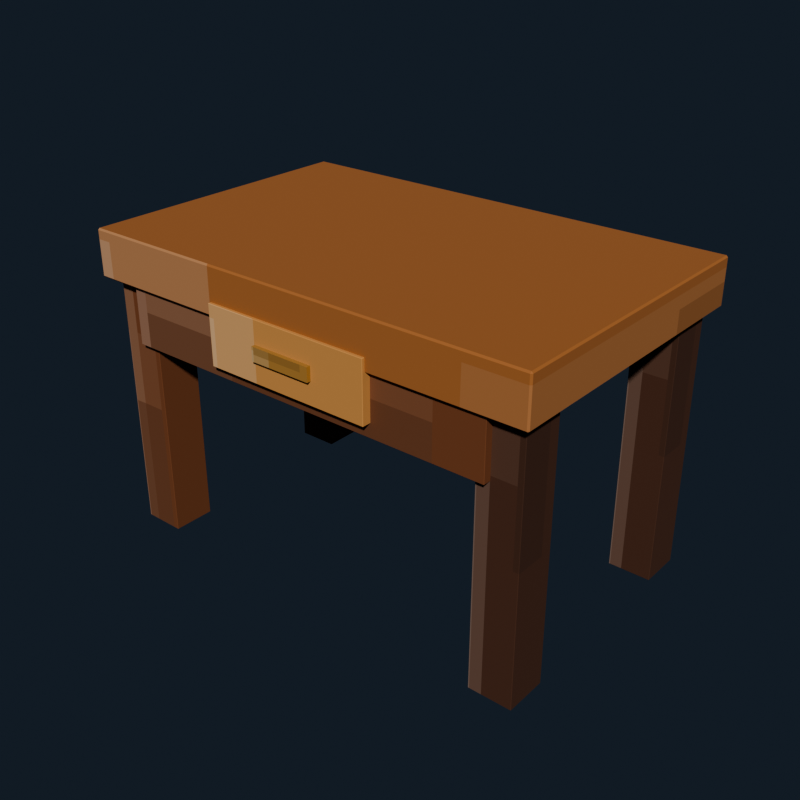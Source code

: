 # Source: wooden_table.blend  (saved by Blender 5.2.44; exported with 4.5.12 LTS)
import bpy
from mathutils import Matrix  # noqa: F401  (used for matrix-valued properties, if any)

bpy.ops.wm.read_factory_settings(use_empty=True)
scene = bpy.context.scene
scene.name = 'Scene'

# ---- collections
col_collection = bpy.data.collections.new('Collection'); scene.collection.children.link(col_collection)

# ---- images (referenced by path relative to the original .blend; pixels are not part of the script)
import os
ASSET_DIR = os.environ.get("B2B_ASSET_DIR", "")  # directory of the original .blend (textures are referenced by path, not embedded)
HERE = os.path.dirname(os.path.abspath(__file__))  # packed textures are extracted next to this script under _unpacked/

def load_image(name, relpath, width, height, colorspace="sRGB"):
    """Load a texture the original file referenced (path relative to the .blend, or extracted next to this script)."""
    p = next((c for c in (os.path.join(HERE, relpath), os.path.join(ASSET_DIR, relpath)) if relpath and os.path.exists(c)), "")
    if p:
        img = bpy.data.images.load(p, check_existing=True)
        img.name = name
    else:  # same state as the original file: an image datablock whose file is absent (Cycles renders it pink)
        img = bpy.data.images.new(name, width, height)
        img.source = "FILE"
        img.filepath = "//" + (relpath or name)
    img.colorspace_settings.name = colorspace
    return img
img_wooden_table_pixel_atlas = load_image('wooden_table_pixel_atlas', '_unpacked/wooden_table_pixel_atlas.1d9dab3a.png', 112, 16, 'sRGB')

# ---- materials (node trees are filled in below, after node groups)
mat_wooden_table_pixel_paint = bpy.data.materials.new('Wooden table pixel paint')

# ---- material node trees
mat_wooden_table_pixel_paint.use_nodes = True; mat_wooden_table_pixel_paint.node_tree.nodes.clear()
_N = mat_wooden_table_pixel_paint.node_tree.nodes; _L = mat_wooden_table_pixel_paint.node_tree.links
n0 = _N.new('ShaderNodeBsdfPrincipled'); n0.name = 'Principled BSDF'; n0.location = (-200, 100)
n0.inputs[2].default_value = 0.87
n0.inputs[10].default_value = 0.005
n1 = _N.new('ShaderNodeOutputMaterial'); n1.name = 'Material Output'; n1.location = (200, 100)
n2 = _N.new('ShaderNodeTexImage'); n2.name = 'Image Texture'; n2.location = (0, 0)
n2.image = img_wooden_table_pixel_atlas
n2.interpolation = 'Closest'
_L.new(n0.outputs[0], n1.inputs[0])
_L.new(n2.outputs[0], n0.inputs[0])
n1.is_active_output = True

# ---- world
world_world = bpy.data.worlds.new('World'); scene.world = world_world
world_world.use_nodes = True; world_world.node_tree.nodes.clear()
_N = world_world.node_tree.nodes; _L = world_world.node_tree.links
n0 = _N.new('ShaderNodeOutputWorld'); n0.name = 'World Output'; n0.location = (200, 100)
n1 = _N.new('ShaderNodeBackground'); n1.name = 'Background'; n1.location = (-200, 100)
n1.inputs[0].default_value = (0.04314, 0.06275, 0.09412, 1.0)
n1.inputs[1].default_value = 0.36
_L.new(n1.outputs[0], n0.inputs[0])
n0.is_active_output = True
world_world.color = (0.05088, 0.05088, 0.05088)
world_world.sun_shadow_jitter_overblur = 0.0

# ---- meshes
me_cube = bpy.data.meshes.new('Cube')
me_cube.from_pydata([(-0.054, -0.054, -0.34), (-0.054, -0.055, -0.339), (-0.055, -0.054, -0.339), (-0.054, -0.055, 0.339), (-0.054, -0.054, 0.34), (-0.055, -0.054, 0.339), (-0.054, 0.054, -0.34), (-0.055, 0.054, -0.339), (-0.054, 0.055, -0.339), (-0.054, 0.054, 0.34), (-0.054, 0.055, 0.339), (-0.055, 0.054, 0.339), (0.054, -0.054, -0.34), (0.055, -0.054, -0.339), (0.054, -0.055, -0.339), (0.054, -0.054, 0.34), (0.054, -0.055, 0.339), (0.055, -0.054, 0.339), (0.054, 0.054, -0.34), (0.054, 0.055, -0.339), (0.055, 0.054, -0.339), (0.054, 0.054, 0.34), (0.055, 0.054, 0.339), (0.054, 0.055, 0.339)], [], [(0, 1, 2), (3, 4, 5), (6, 7, 8), (9, 10, 11), (12, 13, 14), (15, 16, 17), (18, 19, 20), (21, 22, 23), (6, 0, 2, 7), (1, 3, 5, 2), (4, 9, 11, 5), (10, 8, 7, 11), (18, 6, 8, 19), (9, 21, 23, 10), (22, 20, 19, 23), (12, 18, 20, 13), (21, 15, 17, 22), (16, 14, 13, 17), (0, 12, 14, 1), (15, 4, 3, 16), (6, 18, 12, 0), (2, 5, 11, 7), (14, 16, 3, 1), (21, 9, 4, 15), (8, 10, 23, 19), (20, 22, 17, 13)])
_uv = me_cube.uv_layers.new(name='UVMap')
_uv.uv.foreach_set('vector', [0.3098, 0.7205, 0.3098, 0.7225, 0.3095, 0.7205, 0.373, 0.943, 0.373, 0.943, 0.373, 0.945, 0.3098, 0.502, 0.3095, 0.502, 0.3098, 0.5, 0.373, 0.2782, 0.373, 0.2795, 0.373, 0.276, 0.341, 0.7205, 0.3413, 0.7205, 0.3411, 0.7235, 0.3732, 0.7225, 0.373, 0.7245, 0.373, 0.721, 0.341, 0.502, 0.3411, 0.499, 0.3413, 0.502, 0.3732, 0.501, 0.373, 0.502, 0.373, 0.4985, 0.3098, 0.502, 0.3098, 0.7205, 0.3095, 0.7205, 0.3095, 0.502, 0.3413, 0.055, 0.373, 0.055, 0.373, 0.05702, 0.3413, 0.05702, 0.373, 0.05702, 0.373, 0.2782, 0.373, 0.276, 0.373, 0.05702, 0.373, 0.2795, 0.3413, 0.2795, 0.3413, 0.2755, 0.373, 0.276, 0.341, 0.502, 0.3098, 0.502, 0.3098, 0.5, 0.3411, 0.499, 0.373, 0.2782, 0.3732, 0.501, 0.373, 0.4985, 0.373, 0.2795, 0.373, 0.502, 0.3413, 0.502, 0.3411, 0.499, 0.373, 0.4985, 0.341, 0.7205, 0.341, 0.502, 0.3413, 0.502, 0.3413, 0.7205, 0.3732, 0.501, 0.3732, 0.7225, 0.373, 0.721, 0.373, 0.502, 0.373, 0.7245, 0.3411, 0.7235, 0.3413, 0.7205, 0.373, 0.721, 0.3098, 0.7205, 0.341, 0.7205, 0.3411, 0.7235, 0.3098, 0.7225, 0.3732, 0.7225, 0.373, 0.943, 0.373, 0.943, 0.373, 0.7245, 0.3098, 0.502, 0.341, 0.502, 0.341, 0.7205, 0.3098, 0.7205, 0.3413, 0.05702, 0.373, 0.05702, 0.373, 0.276, 0.3413, 0.2755, 0.3411, 0.7235, 0.373, 0.7245, 0.373, 0.943, 0.3413, 0.943, 0.3732, 0.501, 0.4045, 0.502, 0.4045, 0.7205, 0.3732, 0.7225, 0.3413, 0.2795, 0.373, 0.2795, 0.373, 0.4985, 0.3411, 0.499, 0.3413, 0.502, 0.373, 0.502, 0.373, 0.721, 0.3413, 0.7205])
me_cube.materials.append(mat_wooden_table_pixel_paint)
me_cube.update()
me_cube_001 = bpy.data.meshes.new('Cube.001')
me_cube_001.from_pydata([(-0.054, -0.054, -0.34), (-0.054, -0.055, -0.339), (-0.055, -0.054, -0.339), (-0.054, -0.055, 0.339), (-0.054, -0.054, 0.34), (-0.055, -0.054, 0.339), (-0.054, 0.054, -0.34), (-0.055, 0.054, -0.339), (-0.054, 0.055, -0.339), (-0.054, 0.054, 0.34), (-0.054, 0.055, 0.339), (-0.055, 0.054, 0.339), (0.054, -0.054, -0.34), (0.055, -0.054, -0.339), (0.054, -0.055, -0.339), (0.054, -0.054, 0.34), (0.054, -0.055, 0.339), (0.055, -0.054, 0.339), (0.054, 0.054, -0.34), (0.054, 0.055, -0.339), (0.055, 0.054, -0.339), (0.054, 0.054, 0.34), (0.055, 0.054, 0.339), (0.054, 0.055, 0.339)], [], [(0, 1, 2), (3, 4, 5), (6, 7, 8), (9, 10, 11), (12, 13, 14), (15, 16, 17), (18, 19, 20), (21, 22, 23), (6, 0, 2, 7), (1, 3, 5, 2), (4, 9, 11, 5), (10, 8, 7, 11), (18, 6, 8, 19), (9, 21, 23, 10), (22, 20, 19, 23), (12, 18, 20, 13), (21, 15, 17, 22), (16, 14, 13, 17), (0, 12, 14, 1), (15, 4, 3, 16), (6, 18, 12, 0), (2, 5, 11, 7), (14, 16, 3, 1), (21, 9, 4, 15), (8, 10, 23, 19), (20, 22, 17, 13)])
_uv = me_cube_001.uv_layers.new(name='UVMap')
_uv.uv.foreach_set('vector', [0.1669, 0.7205, 0.1669, 0.7225, 0.1666, 0.7205, 0.2301, 0.943, 0.2302, 0.943, 0.2301, 0.945, 0.1669, 0.502, 0.1666, 0.502, 0.1669, 0.5, 0.2302, 0.2782, 0.2301, 0.2795, 0.2301, 0.276, 0.1981, 0.7205, 0.1984, 0.7205, 0.1983, 0.7235, 0.2303, 0.7225, 0.2301, 0.7245, 0.2301, 0.721, 0.1981, 0.502, 0.1983, 0.499, 0.1984, 0.502, 0.2303, 0.501, 0.2301, 0.502, 0.2301, 0.4985, 0.1669, 0.502, 0.1669, 0.7205, 0.1666, 0.7205, 0.1666, 0.502, 0.1984, 0.055, 0.2301, 0.055, 0.2301, 0.05702, 0.1984, 0.05702, 0.2302, 0.05702, 0.2302, 0.2782, 0.2301, 0.276, 0.2301, 0.05702, 0.2301, 0.2795, 0.1984, 0.2795, 0.1984, 0.2755, 0.2301, 0.276, 0.1981, 0.502, 0.1669, 0.502, 0.1669, 0.5, 0.1983, 0.499, 0.2302, 0.2782, 0.2303, 0.501, 0.2301, 0.4985, 0.2301, 0.2795, 0.2301, 0.502, 0.1984, 0.502, 0.1983, 0.499, 0.2301, 0.4985, 0.1981, 0.7205, 0.1981, 0.502, 0.1984, 0.502, 0.1984, 0.7205, 0.2303, 0.501, 0.2303, 0.7225, 0.2301, 0.721, 0.2301, 0.502, 0.2301, 0.7245, 0.1983, 0.7235, 0.1984, 0.7205, 0.2301, 0.721, 0.1669, 0.7205, 0.1981, 0.7205, 0.1983, 0.7235, 0.1669, 0.7225, 0.2303, 0.7225, 0.2302, 0.943, 0.2301, 0.943, 0.2301, 0.7245, 0.1669, 0.502, 0.1981, 0.502, 0.1981, 0.7205, 0.1669, 0.7205, 0.1984, 0.05702, 0.2301, 0.05702, 0.2301, 0.276, 0.1984, 0.2755, 0.1983, 0.7235, 0.2301, 0.7245, 0.2301, 0.943, 0.1984, 0.943, 0.2303, 0.501, 0.2617, 0.502, 0.2617, 0.7205, 0.2303, 0.7225, 0.1984, 0.2795, 0.2301, 0.2795, 0.2301, 0.4985, 0.1983, 0.499, 0.1984, 0.502, 0.2301, 0.502, 0.2301, 0.721, 0.1984, 0.7205])
me_cube_001.materials.append(mat_wooden_table_pixel_paint)
me_cube_001.update()
me_cube_002 = bpy.data.meshes.new('Cube.002')
me_cube_002.from_pydata([(-0.054, -0.054, -0.34), (-0.054, -0.055, -0.339), (-0.055, -0.054, -0.339), (-0.054, -0.055, 0.339), (-0.054, -0.054, 0.34), (-0.055, -0.054, 0.339), (-0.054, 0.054, -0.34), (-0.055, 0.054, -0.339), (-0.054, 0.055, -0.339), (-0.054, 0.054, 0.34), (-0.054, 0.055, 0.339), (-0.055, 0.054, 0.339), (0.054, -0.054, -0.34), (0.055, -0.054, -0.339), (0.054, -0.055, -0.339), (0.054, -0.054, 0.34), (0.054, -0.055, 0.339), (0.055, -0.054, 0.339), (0.054, 0.054, -0.34), (0.054, 0.055, -0.339), (0.055, 0.054, -0.339), (0.054, 0.054, 0.34), (0.055, 0.054, 0.339), (0.054, 0.055, 0.339)], [], [(0, 1, 2), (3, 4, 5), (6, 7, 8), (9, 10, 11), (12, 13, 14), (15, 16, 17), (18, 19, 20), (21, 22, 23), (6, 0, 2, 7), (1, 3, 5, 2), (4, 9, 11, 5), (10, 8, 7, 11), (18, 6, 8, 19), (9, 21, 23, 10), (22, 20, 19, 23), (12, 18, 20, 13), (21, 15, 17, 22), (16, 14, 13, 17), (0, 12, 14, 1), (15, 4, 3, 16), (6, 18, 12, 0), (2, 5, 11, 7), (14, 16, 3, 1), (21, 9, 4, 15), (8, 10, 23, 19), (20, 22, 17, 13)])
_uv = me_cube_002.uv_layers.new(name='UVMap')
_uv.uv.foreach_set('vector', [0.3098, 0.7205, 0.3098, 0.7225, 0.3095, 0.7205, 0.373, 0.943, 0.373, 0.943, 0.373, 0.945, 0.3098, 0.502, 0.3095, 0.502, 0.3098, 0.5, 0.373, 0.2782, 0.373, 0.2795, 0.373, 0.276, 0.341, 0.7205, 0.3413, 0.7205, 0.3411, 0.7235, 0.3732, 0.7225, 0.373, 0.7245, 0.373, 0.721, 0.341, 0.502, 0.3411, 0.499, 0.3413, 0.502, 0.3732, 0.501, 0.373, 0.502, 0.373, 0.4985, 0.3098, 0.502, 0.3098, 0.7205, 0.3095, 0.7205, 0.3095, 0.502, 0.3413, 0.055, 0.373, 0.055, 0.373, 0.05702, 0.3413, 0.05702, 0.373, 0.05702, 0.373, 0.2782, 0.373, 0.276, 0.373, 0.05702, 0.373, 0.2795, 0.3413, 0.2795, 0.3413, 0.2755, 0.373, 0.276, 0.341, 0.502, 0.3098, 0.502, 0.3098, 0.5, 0.3411, 0.499, 0.373, 0.2782, 0.3732, 0.501, 0.373, 0.4985, 0.373, 0.2795, 0.373, 0.502, 0.3413, 0.502, 0.3411, 0.499, 0.373, 0.4985, 0.341, 0.7205, 0.341, 0.502, 0.3413, 0.502, 0.3413, 0.7205, 0.3732, 0.501, 0.3732, 0.7225, 0.373, 0.721, 0.373, 0.502, 0.373, 0.7245, 0.3411, 0.7235, 0.3413, 0.7205, 0.373, 0.721, 0.3098, 0.7205, 0.341, 0.7205, 0.3411, 0.7235, 0.3098, 0.7225, 0.3732, 0.7225, 0.373, 0.943, 0.373, 0.943, 0.373, 0.7245, 0.3098, 0.502, 0.341, 0.502, 0.341, 0.7205, 0.3098, 0.7205, 0.3413, 0.05702, 0.373, 0.05702, 0.373, 0.276, 0.3413, 0.2755, 0.3411, 0.7235, 0.373, 0.7245, 0.373, 0.943, 0.3413, 0.943, 0.3732, 0.501, 0.4045, 0.502, 0.4045, 0.7205, 0.3732, 0.7225, 0.3413, 0.2795, 0.373, 0.2795, 0.373, 0.4985, 0.3411, 0.499, 0.3413, 0.502, 0.373, 0.502, 0.373, 0.721, 0.3413, 0.7205])
me_cube_002.materials.append(mat_wooden_table_pixel_paint)
me_cube_002.update()
me_cube_003 = bpy.data.meshes.new('Cube.003')
me_cube_003.from_pydata([(-0.054, -0.054, -0.34), (-0.054, -0.055, -0.339), (-0.055, -0.054, -0.339), (-0.054, -0.055, 0.339), (-0.054, -0.054, 0.34), (-0.055, -0.054, 0.339), (-0.054, 0.054, -0.34), (-0.055, 0.054, -0.339), (-0.054, 0.055, -0.339), (-0.054, 0.054, 0.34), (-0.054, 0.055, 0.339), (-0.055, 0.054, 0.339), (0.054, -0.054, -0.34), (0.055, -0.054, -0.339), (0.054, -0.055, -0.339), (0.054, -0.054, 0.34), (0.054, -0.055, 0.339), (0.055, -0.054, 0.339), (0.054, 0.054, -0.34), (0.054, 0.055, -0.339), (0.055, 0.054, -0.339), (0.054, 0.054, 0.34), (0.055, 0.054, 0.339), (0.054, 0.055, 0.339)], [], [(0, 1, 2), (3, 4, 5), (6, 7, 8), (9, 10, 11), (12, 13, 14), (15, 16, 17), (18, 19, 20), (21, 22, 23), (6, 0, 2, 7), (1, 3, 5, 2), (4, 9, 11, 5), (10, 8, 7, 11), (18, 6, 8, 19), (9, 21, 23, 10), (22, 20, 19, 23), (12, 18, 20, 13), (21, 15, 17, 22), (16, 14, 13, 17), (0, 12, 14, 1), (15, 4, 3, 16), (6, 18, 12, 0), (2, 5, 11, 7), (14, 16, 3, 1), (21, 9, 4, 15), (8, 10, 23, 19), (20, 22, 17, 13)])
_uv = me_cube_003.uv_layers.new(name='UVMap')
_uv.uv.foreach_set('vector', [0.1669, 0.7205, 0.1669, 0.7225, 0.1666, 0.7205, 0.2301, 0.943, 0.2302, 0.943, 0.2301, 0.945, 0.1669, 0.502, 0.1666, 0.502, 0.1669, 0.5, 0.2302, 0.2782, 0.2301, 0.2795, 0.2301, 0.276, 0.1981, 0.7205, 0.1984, 0.7205, 0.1983, 0.7235, 0.2303, 0.7225, 0.2301, 0.7245, 0.2301, 0.721, 0.1981, 0.502, 0.1983, 0.499, 0.1984, 0.502, 0.2303, 0.501, 0.2301, 0.502, 0.2301, 0.4985, 0.1669, 0.502, 0.1669, 0.7205, 0.1666, 0.7205, 0.1666, 0.502, 0.1984, 0.055, 0.2301, 0.055, 0.2301, 0.05702, 0.1984, 0.05702, 0.2302, 0.05702, 0.2302, 0.2782, 0.2301, 0.276, 0.2301, 0.05702, 0.2301, 0.2795, 0.1984, 0.2795, 0.1984, 0.2755, 0.2301, 0.276, 0.1981, 0.502, 0.1669, 0.502, 0.1669, 0.5, 0.1983, 0.499, 0.2302, 0.2782, 0.2303, 0.501, 0.2301, 0.4985, 0.2301, 0.2795, 0.2301, 0.502, 0.1984, 0.502, 0.1983, 0.499, 0.2301, 0.4985, 0.1981, 0.7205, 0.1981, 0.502, 0.1984, 0.502, 0.1984, 0.7205, 0.2303, 0.501, 0.2303, 0.7225, 0.2301, 0.721, 0.2301, 0.502, 0.2301, 0.7245, 0.1983, 0.7235, 0.1984, 0.7205, 0.2301, 0.721, 0.1669, 0.7205, 0.1981, 0.7205, 0.1983, 0.7235, 0.1669, 0.7225, 0.2303, 0.7225, 0.2302, 0.943, 0.2301, 0.943, 0.2301, 0.7245, 0.1669, 0.502, 0.1981, 0.502, 0.1981, 0.7205, 0.1669, 0.7205, 0.1984, 0.05702, 0.2301, 0.05702, 0.2301, 0.276, 0.1984, 0.2755, 0.1983, 0.7235, 0.2301, 0.7245, 0.2301, 0.943, 0.1984, 0.943, 0.2303, 0.501, 0.2617, 0.502, 0.2617, 0.7205, 0.2303, 0.7225, 0.1984, 0.2795, 0.2301, 0.2795, 0.2301, 0.4985, 0.1983, 0.499, 0.1984, 0.502, 0.2301, 0.502, 0.2301, 0.721, 0.1984, 0.7205])
me_cube_003.materials.append(mat_wooden_table_pixel_paint)
me_cube_003.update()
me_cube_004 = bpy.data.meshes.new('Cube.004')
me_cube_004.from_pydata([(-0.596, -0.376, -0.06), (-0.596, -0.38, -0.056), (-0.6, -0.376, -0.056), (-0.596, -0.38, 0.056), (-0.596, -0.376, 0.06), (-0.6, -0.376, 0.056), (-0.596, 0.376, -0.06), (-0.6, 0.376, -0.056), (-0.596, 0.38, -0.056), (-0.596, 0.376, 0.06), (-0.596, 0.38, 0.056), (-0.6, 0.376, 0.056), (0.596, -0.376, -0.06), (0.6, -0.376, -0.056), (0.596, -0.38, -0.056), (0.596, -0.376, 0.06), (0.596, -0.38, 0.056), (0.6, -0.376, 0.056), (0.596, 0.376, -0.06), (0.596, 0.38, -0.056), (0.6, 0.376, -0.056), (0.596, 0.376, 0.06), (0.6, 0.376, 0.056), (0.596, 0.38, 0.056)], [], [(0, 1, 2), (3, 4, 5), (6, 7, 8), (9, 10, 11), (12, 13, 14), (15, 16, 17), (18, 19, 20), (21, 22, 23), (6, 0, 2, 7), (1, 3, 5, 2), (4, 9, 11, 5), (10, 8, 7, 11), (18, 6, 8, 19), (9, 21, 23, 10), (22, 20, 19, 23), (12, 18, 20, 13), (21, 15, 17, 22), (16, 14, 13, 17), (0, 12, 14, 1), (15, 4, 3, 16), (6, 18, 12, 0), (2, 5, 11, 7), (14, 16, 3, 1), (21, 9, 4, 15), (8, 10, 23, 19), (20, 22, 17, 13)])
_uv = me_cube_004.uv_layers.new(name='UVMap')
_uv.uv.foreach_set('vector', [0.4524, 0.7213, 0.4524, 0.7225, 0.4523, 0.7213, 0.5148, 0.9443, 0.5159, 0.9443, 0.5148, 0.945, 0.4524, 0.5012, 0.4523, 0.5012, 0.4524, 0.5, 0.5159, 0.2776, 0.5148, 0.2782, 0.5148, 0.2766, 0.484, 0.7213, 0.4849, 0.7213, 0.4846, 0.7229, 0.5159, 0.7223, 0.5148, 0.7232, 0.5148, 0.7216, 0.484, 0.5012, 0.4846, 0.4996, 0.4849, 0.5012, 0.5159, 0.5007, 0.5148, 0.5012, 0.5148, 0.4994, 0.4524, 0.5012, 0.4524, 0.7213, 0.4523, 0.7213, 0.4523, 0.5012, 0.4852, 0.055, 0.5148, 0.055, 0.5148, 0.05617, 0.4852, 0.05617, 0.5159, 0.05617, 0.5159, 0.2776, 0.5148, 0.2766, 0.5148, 0.05617, 0.5148, 0.2782, 0.4852, 0.2782, 0.4852, 0.2763, 0.5148, 0.2766, 0.484, 0.5012, 0.4524, 0.5012, 0.4524, 0.5, 0.4846, 0.4996, 0.5159, 0.2776, 0.5159, 0.5007, 0.5148, 0.4994, 0.5148, 0.2782, 0.5148, 0.5012, 0.4849, 0.5012, 0.4846, 0.4996, 0.5148, 0.4994, 0.484, 0.7213, 0.484, 0.5012, 0.4849, 0.5012, 0.4849, 0.7213, 0.5159, 0.5007, 0.5159, 0.7223, 0.5148, 0.7216, 0.5148, 0.5012, 0.5148, 0.7232, 0.4846, 0.7229, 0.4849, 0.7213, 0.5148, 0.7216, 0.4524, 0.7213, 0.484, 0.7213, 0.4846, 0.7229, 0.4524, 0.7225, 0.5159, 0.7223, 0.5159, 0.9443, 0.5148, 0.9443, 0.5148, 0.7232, 0.4524, 0.5012, 0.484, 0.5012, 0.484, 0.7213, 0.4524, 0.7213, 0.4852, 0.05617, 0.5148, 0.05617, 0.5148, 0.2766, 0.4852, 0.2763, 0.4846, 0.7229, 0.5148, 0.7232, 0.5148, 0.9443, 0.4852, 0.9443, 0.5159, 0.5007, 0.5476, 0.5012, 0.5476, 0.7213, 0.5159, 0.7223, 0.4852, 0.2782, 0.5148, 0.2782, 0.5148, 0.4994, 0.4846, 0.4996, 0.4849, 0.5012, 0.5148, 0.5012, 0.5148, 0.7216, 0.4849, 0.7213])
me_cube_004.materials.append(mat_wooden_table_pixel_paint)
me_cube_004.update()
me_cube_005 = bpy.data.meshes.new('Cube.005')
me_cube_005.from_pydata([(-0.499, -0.044, -0.09), (-0.499, -0.045, -0.089), (-0.5, -0.044, -0.089), (-0.499, -0.045, 0.089), (-0.499, -0.044, 0.09), (-0.5, -0.044, 0.089), (-0.499, 0.044, -0.09), (-0.5, 0.044, -0.089), (-0.499, 0.045, -0.089), (-0.499, 0.044, 0.09), (-0.499, 0.045, 0.089), (-0.5, 0.044, 0.089), (0.499, -0.044, -0.09), (0.5, -0.044, -0.089), (0.499, -0.045, -0.089), (0.499, -0.044, 0.09), (0.499, -0.045, 0.089), (0.5, -0.044, 0.089), (0.499, 0.044, -0.09), (0.499, 0.045, -0.089), (0.5, 0.044, -0.089), (0.499, 0.044, 0.09), (0.5, 0.044, 0.089), (0.499, 0.045, 0.089)], [], [(0, 1, 2), (3, 4, 5), (6, 7, 8), (9, 10, 11), (12, 13, 14), (15, 16, 17), (18, 19, 20), (21, 22, 23), (6, 0, 2, 7), (1, 3, 5, 2), (4, 9, 11, 5), (10, 8, 7, 11), (18, 6, 8, 19), (9, 21, 23, 10), (22, 20, 19, 23), (12, 18, 20, 13), (21, 15, 17, 22), (16, 14, 13, 17), (0, 12, 14, 1), (15, 4, 3, 16), (6, 18, 12, 0), (2, 5, 11, 7), (14, 16, 3, 1), (21, 9, 4, 15), (8, 10, 23, 19), (20, 22, 17, 13)])
_uv = me_cube_005.uv_layers.new(name='UVMap')
_uv.uv.foreach_set('vector', [0.3095, 0.72, 0.3095, 0.7225, 0.3095, 0.72, 0.3729, 0.9448, 0.373, 0.9448, 0.3729, 0.945, 0.3095, 0.5025, 0.3095, 0.5025, 0.3095, 0.5, 0.373, 0.2768, 0.3729, 0.2777, 0.3729, 0.2756, 0.3412, 0.72, 0.3414, 0.72, 0.3413, 0.7226, 0.3731, 0.7214, 0.3729, 0.7227, 0.3729, 0.7206, 0.3412, 0.5025, 0.3413, 0.4999, 0.3414, 0.5025, 0.3731, 0.5018, 0.3729, 0.5025, 0.3729, 0.4998, 0.3095, 0.5025, 0.3095, 0.72, 0.3095, 0.72, 0.3095, 0.5025, 0.3414, 0.055, 0.3729, 0.055, 0.3729, 0.05747, 0.3414, 0.05747, 0.373, 0.05747, 0.373, 0.2768, 0.3729, 0.2756, 0.3729, 0.05747, 0.3729, 0.2777, 0.3414, 0.2777, 0.3414, 0.275, 0.3729, 0.2756, 0.3412, 0.5025, 0.3095, 0.5025, 0.3095, 0.5, 0.3413, 0.4999, 0.373, 0.2768, 0.3731, 0.5018, 0.3729, 0.4998, 0.3729, 0.2777, 0.3729, 0.5025, 0.3414, 0.5025, 0.3413, 0.4999, 0.3729, 0.4998, 0.3412, 0.72, 0.3412, 0.5025, 0.3414, 0.5025, 0.3414, 0.72, 0.3731, 0.5018, 0.3731, 0.7214, 0.3729, 0.7206, 0.3729, 0.5025, 0.3729, 0.7227, 0.3413, 0.7226, 0.3414, 0.72, 0.3729, 0.7206, 0.3095, 0.72, 0.3412, 0.72, 0.3413, 0.7226, 0.3095, 0.7225, 0.3731, 0.7214, 0.373, 0.9448, 0.3729, 0.9448, 0.3729, 0.7227, 0.3095, 0.5025, 0.3412, 0.5025, 0.3412, 0.72, 0.3095, 0.72, 0.3414, 0.05747, 0.3729, 0.05747, 0.3729, 0.2756, 0.3414, 0.275, 0.3413, 0.7226, 0.3729, 0.7227, 0.3729, 0.9448, 0.3414, 0.9448, 0.3731, 0.5018, 0.4048, 0.5025, 0.4048, 0.72, 0.3731, 0.7214, 0.3414, 0.2777, 0.3729, 0.2777, 0.3729, 0.4998, 0.3413, 0.4999, 0.3414, 0.5025, 0.3729, 0.5025, 0.3729, 0.7206, 0.3414, 0.72])
me_cube_005.materials.append(mat_wooden_table_pixel_paint)
me_cube_005.update()
me_cube_006 = bpy.data.meshes.new('Cube.006')
me_cube_006.from_pydata([(-0.499, -0.044, -0.09), (-0.499, -0.045, -0.089), (-0.5, -0.044, -0.089), (-0.499, -0.045, 0.089), (-0.499, -0.044, 0.09), (-0.5, -0.044, 0.089), (-0.499, 0.044, -0.09), (-0.5, 0.044, -0.089), (-0.499, 0.045, -0.089), (-0.499, 0.044, 0.09), (-0.499, 0.045, 0.089), (-0.5, 0.044, 0.089), (0.499, -0.044, -0.09), (0.5, -0.044, -0.089), (0.499, -0.045, -0.089), (0.499, -0.044, 0.09), (0.499, -0.045, 0.089), (0.5, -0.044, 0.089), (0.499, 0.044, -0.09), (0.499, 0.045, -0.089), (0.5, 0.044, -0.089), (0.499, 0.044, 0.09), (0.5, 0.044, 0.089), (0.499, 0.045, 0.089)], [], [(0, 1, 2), (3, 4, 5), (6, 7, 8), (9, 10, 11), (12, 13, 14), (15, 16, 17), (18, 19, 20), (21, 22, 23), (6, 0, 2, 7), (1, 3, 5, 2), (4, 9, 11, 5), (10, 8, 7, 11), (18, 6, 8, 19), (9, 21, 23, 10), (22, 20, 19, 23), (12, 18, 20, 13), (21, 15, 17, 22), (16, 14, 13, 17), (0, 12, 14, 1), (15, 4, 3, 16), (6, 18, 12, 0), (2, 5, 11, 7), (14, 16, 3, 1), (21, 9, 4, 15), (8, 10, 23, 19), (20, 22, 17, 13)])
_uv = me_cube_006.uv_layers.new(name='UVMap')
_uv.uv.foreach_set('vector', [0.1666, 0.72, 0.1666, 0.7225, 0.1666, 0.72, 0.23, 0.9448, 0.2302, 0.9448, 0.23, 0.945, 0.1666, 0.5025, 0.1666, 0.5025, 0.1666, 0.5, 0.2302, 0.2768, 0.23, 0.2777, 0.23, 0.2756, 0.1984, 0.72, 0.1985, 0.72, 0.1985, 0.7226, 0.2302, 0.7214, 0.23, 0.7227, 0.23, 0.7206, 0.1984, 0.5025, 0.1985, 0.4999, 0.1985, 0.5025, 0.2302, 0.5018, 0.23, 0.5025, 0.23, 0.4998, 0.1666, 0.5025, 0.1666, 0.72, 0.1666, 0.72, 0.1666, 0.5025, 0.1986, 0.055, 0.23, 0.055, 0.23, 0.05747, 0.1986, 0.05747, 0.2302, 0.05747, 0.2302, 0.2768, 0.23, 0.2756, 0.23, 0.05747, 0.23, 0.2777, 0.1986, 0.2777, 0.1986, 0.275, 0.23, 0.2756, 0.1984, 0.5025, 0.1666, 0.5025, 0.1666, 0.5, 0.1985, 0.4999, 0.2302, 0.2768, 0.2302, 0.5018, 0.23, 0.4998, 0.23, 0.2777, 0.23, 0.5025, 0.1985, 0.5025, 0.1985, 0.4999, 0.23, 0.4998, 0.1984, 0.72, 0.1984, 0.5025, 0.1985, 0.5025, 0.1985, 0.72, 0.2302, 0.5018, 0.2302, 0.7214, 0.23, 0.7206, 0.23, 0.5025, 0.23, 0.7227, 0.1985, 0.7226, 0.1985, 0.72, 0.23, 0.7206, 0.1666, 0.72, 0.1984, 0.72, 0.1985, 0.7226, 0.1666, 0.7225, 0.2302, 0.7214, 0.2302, 0.9448, 0.23, 0.9448, 0.23, 0.7227, 0.1666, 0.5025, 0.1984, 0.5025, 0.1984, 0.72, 0.1666, 0.72, 0.1986, 0.05747, 0.23, 0.05747, 0.23, 0.2756, 0.1986, 0.275, 0.1985, 0.7226, 0.23, 0.7227, 0.23, 0.9448, 0.1986, 0.9448, 0.2302, 0.5018, 0.2619, 0.5025, 0.2619, 0.72, 0.2302, 0.7214, 0.1986, 0.2777, 0.23, 0.2777, 0.23, 0.4998, 0.1985, 0.4999, 0.1985, 0.5025, 0.23, 0.5025, 0.23, 0.7206, 0.1985, 0.72])
me_cube_006.materials.append(mat_wooden_table_pixel_paint)
me_cube_006.update()
me_cube_007 = bpy.data.meshes.new('Cube.007')
me_cube_007.from_pydata([(-0.219, -0.0115, -0.075), (-0.219, -0.0125, -0.074), (-0.22, -0.0115, -0.074), (-0.219, -0.0125, 0.074), (-0.219, -0.0115, 0.075), (-0.22, -0.0115, 0.074), (-0.219, 0.0115, -0.075), (-0.22, 0.0115, -0.074), (-0.219, 0.0125, -0.074), (-0.219, 0.0115, 0.075), (-0.219, 0.0125, 0.074), (-0.22, 0.0115, 0.074), (0.219, -0.0115, -0.075), (0.22, -0.0115, -0.074), (0.219, -0.0125, -0.074), (0.219, -0.0115, 0.075), (0.219, -0.0125, 0.074), (0.22, -0.0115, 0.074), (0.219, 0.0115, -0.075), (0.219, 0.0125, -0.074), (0.22, 0.0115, -0.074), (0.219, 0.0115, 0.075), (0.22, 0.0115, 0.074), (0.219, 0.0125, 0.074)], [], [(0, 1, 2), (3, 4, 5), (6, 7, 8), (9, 10, 11), (12, 13, 14), (15, 16, 17), (18, 19, 20), (21, 22, 23), (6, 0, 2, 7), (1, 3, 5, 2), (4, 9, 11, 5), (10, 8, 7, 11), (18, 6, 8, 19), (9, 21, 23, 10), (22, 20, 19, 23), (12, 18, 20, 13), (21, 15, 17, 22), (16, 14, 13, 17), (0, 12, 14, 1), (15, 4, 3, 16), (6, 18, 12, 0), (2, 5, 11, 7), (14, 16, 3, 1), (21, 9, 4, 15), (8, 10, 23, 19), (20, 22, 17, 13)])
_uv = me_cube_007.uv_layers.new(name='UVMap')
_uv.uv.foreach_set('vector', [0.5953, 0.7136, 0.5953, 0.7225, 0.5952, 0.7136, 0.6585, 0.9445, 0.6587, 0.9445, 0.6585, 0.945, 0.5953, 0.5089, 0.5952, 0.5089, 0.5953, 0.5, 0.6587, 0.2749, 0.6585, 0.278, 0.6585, 0.2708, 0.6269, 0.7136, 0.6271, 0.7136, 0.627, 0.7228, 0.6588, 0.7183, 0.6585, 0.723, 0.6585, 0.7158, 0.6269, 0.5089, 0.627, 0.4997, 0.6271, 0.5089, 0.6588, 0.5065, 0.6585, 0.5089, 0.6585, 0.4996, 0.5953, 0.5089, 0.5953, 0.7136, 0.5952, 0.7136, 0.5952, 0.5089, 0.6272, 0.055, 0.6585, 0.055, 0.6585, 0.0639, 0.6272, 0.0639, 0.6587, 0.0639, 0.6587, 0.2749, 0.6585, 0.2708, 0.6585, 0.0639, 0.6585, 0.278, 0.6272, 0.278, 0.6272, 0.2686, 0.6585, 0.2708, 0.6269, 0.5089, 0.5953, 0.5089, 0.5953, 0.5, 0.627, 0.4997, 0.6587, 0.2749, 0.6588, 0.5065, 0.6585, 0.4996, 0.6585, 0.278, 0.6585, 0.5089, 0.6271, 0.5089, 0.627, 0.4997, 0.6585, 0.4996, 0.6269, 0.7136, 0.6269, 0.5089, 0.6271, 0.5089, 0.6271, 0.7136, 0.6588, 0.5065, 0.6588, 0.7183, 0.6585, 0.7158, 0.6585, 0.5089, 0.6585, 0.723, 0.627, 0.7228, 0.6271, 0.7136, 0.6585, 0.7158, 0.5953, 0.7136, 0.6269, 0.7136, 0.627, 0.7228, 0.5953, 0.7225, 0.6588, 0.7183, 0.6587, 0.9445, 0.6585, 0.9445, 0.6585, 0.723, 0.5953, 0.5089, 0.6269, 0.5089, 0.6269, 0.7136, 0.5953, 0.7136, 0.6272, 0.0639, 0.6585, 0.0639, 0.6585, 0.2708, 0.6272, 0.2686, 0.627, 0.7228, 0.6585, 0.723, 0.6585, 0.9445, 0.6272, 0.9445, 0.6588, 0.5065, 0.6905, 0.5089, 0.6905, 0.7136, 0.6588, 0.7183, 0.6272, 0.278, 0.6585, 0.278, 0.6585, 0.4996, 0.627, 0.4997, 0.6271, 0.5089, 0.6585, 0.5089, 0.6585, 0.7158, 0.6271, 0.7136])
me_cube_007.materials.append(mat_wooden_table_pixel_paint)
me_cube_007.update()
me_cube_008 = bpy.data.meshes.new('Cube.008')
me_cube_008.from_pydata([(-0.08, -0.006, -0.0175), (-0.08, -0.006, 0.0175), (-0.08, 0.006, -0.0175), (-0.08, 0.006, 0.0175), (0.08, -0.006, -0.0175), (0.08, -0.006, 0.0175), (0.08, 0.006, -0.0175), (0.08, 0.006, 0.0175)], [], [(0, 1, 3, 2), (2, 3, 7, 6), (6, 7, 5, 4), (4, 5, 1, 0), (2, 6, 4, 0), (7, 3, 1, 5)])
_uv = me_cube_008.uv_layers.new(name='UVMap')
_uv.uv.foreach_set('vector', [0.9127, 0.055, 0.9445, 0.055, 0.9445, 0.2775, 0.9127, 0.2775, 0.9127, 0.2775, 0.9445, 0.2775, 0.9445, 0.5, 0.9127, 0.5, 0.9127, 0.5, 0.9445, 0.5, 0.9445, 0.7225, 0.9127, 0.7225, 0.9127, 0.7225, 0.9445, 0.7225, 0.9445, 0.945, 0.9127, 0.945, 0.8809, 0.5, 0.9127, 0.5, 0.9127, 0.7225, 0.8809, 0.7225, 0.9445, 0.5, 0.9762, 0.5, 0.9762, 0.7225, 0.9445, 0.7225])
me_cube_008.materials.append(mat_wooden_table_pixel_paint)
me_cube_008.update()

# ---- objects
ob_tableleg_1 = bpy.data.objects.new('TableLeg_1', me_cube)
ob_tableleg_2 = bpy.data.objects.new('TableLeg_2', me_cube_001)
ob_tableleg_3 = bpy.data.objects.new('TableLeg_3', me_cube_002)
ob_tableleg_4 = bpy.data.objects.new('TableLeg_4', me_cube_003)
ob_tabletop = bpy.data.objects.new('TableTop', me_cube_004)
ob_frontapron = bpy.data.objects.new('FrontApron', me_cube_005)
ob_backapron = bpy.data.objects.new('BackApron', me_cube_006)
ob_tabledrawer = bpy.data.objects.new('TableDrawer', me_cube_007)
ob_drawerhandle = bpy.data.objects.new('DrawerHandle', me_cube_008)

# ---- transforms, parenting, visibility, modifiers, constraints
ob_tableleg_1.location = (-0.52, -0.29, 0.34)
ob_tableleg_2.location = (0.52, -0.29, 0.34)
ob_tableleg_3.location = (-0.52, 0.29, 0.34)
ob_tableleg_4.location = (0.52, 0.29, 0.34)
ob_tabletop.location = (0.0, 0.0, 0.73)
ob_frontapron.location = (0.0, -0.32, 0.61)
ob_backapron.location = (0.0, 0.32, 0.61)
ob_tabledrawer.location = (0.0, -0.375, 0.63)
ob_drawerhandle.location = (0.0, -0.392, 0.63)

# ---- collection membership
col_collection.objects.link(ob_tableleg_1)
col_collection.objects.link(ob_tableleg_2)
col_collection.objects.link(ob_tableleg_3)
col_collection.objects.link(ob_tableleg_4)
col_collection.objects.link(ob_tabletop)
col_collection.objects.link(ob_frontapron)
col_collection.objects.link(ob_backapron)
col_collection.objects.link(ob_tabledrawer)
col_collection.objects.link(ob_drawerhandle)

# ---- scene / render settings (as saved in the file)
scene.frame_start = 1; scene.frame_end = 250; scene.frame_set(1)
scene.render.engine = 'BLENDER_EEVEE_NEXT'
scene.render.resolution_x = 640
scene.render.resolution_y = 640
scene.render.bake_bias = 0.0
scene.render.bake_samples = 0
scene.render.compositor_device = 'GPU'
scene.eevee.use_volume_custom_range = False
scene.eevee.fast_gi_thickness_near = 0.1
scene.eevee.fast_gi_thickness_far = 0.0
scene.eevee.ray_tracing_options.screen_trace_thickness = 0.1
scene.view_settings.look = 'AgX - Medium High Contrast'
bpy.context.view_layer.update()

# ---- added for rendering (the .blend has no active camera and no usable light): camera, sun
cam_auto = bpy.data.cameras.new('AutoCamera')
cam_auto.lens = 50.0
cam_auto.sensor_width = 36.0
cam_auto.clip_end = 1000.0
ob_auto_camera = bpy.data.objects.new('AutoCamera', cam_auto)
scene.collection.objects.link(ob_auto_camera)
ob_auto_camera.location = (1.51166, -1.82299, 1.60432)
ob_auto_camera.rotation_euler = (1.09748, -7.21219e-08, 0.694738)
scene.camera = ob_auto_camera
light_auto_sun = bpy.data.lights.new('AutoSun', 'SUN')
light_auto_sun.energy = 3.0
light_auto_sun.angle = 0.0523599
ob_auto_sun = bpy.data.objects.new('AutoSun', light_auto_sun)
scene.collection.objects.link(ob_auto_sun)
ob_auto_sun.rotation_euler = (0.872665, 0.174533, 0.523599)
bpy.context.view_layer.update()
